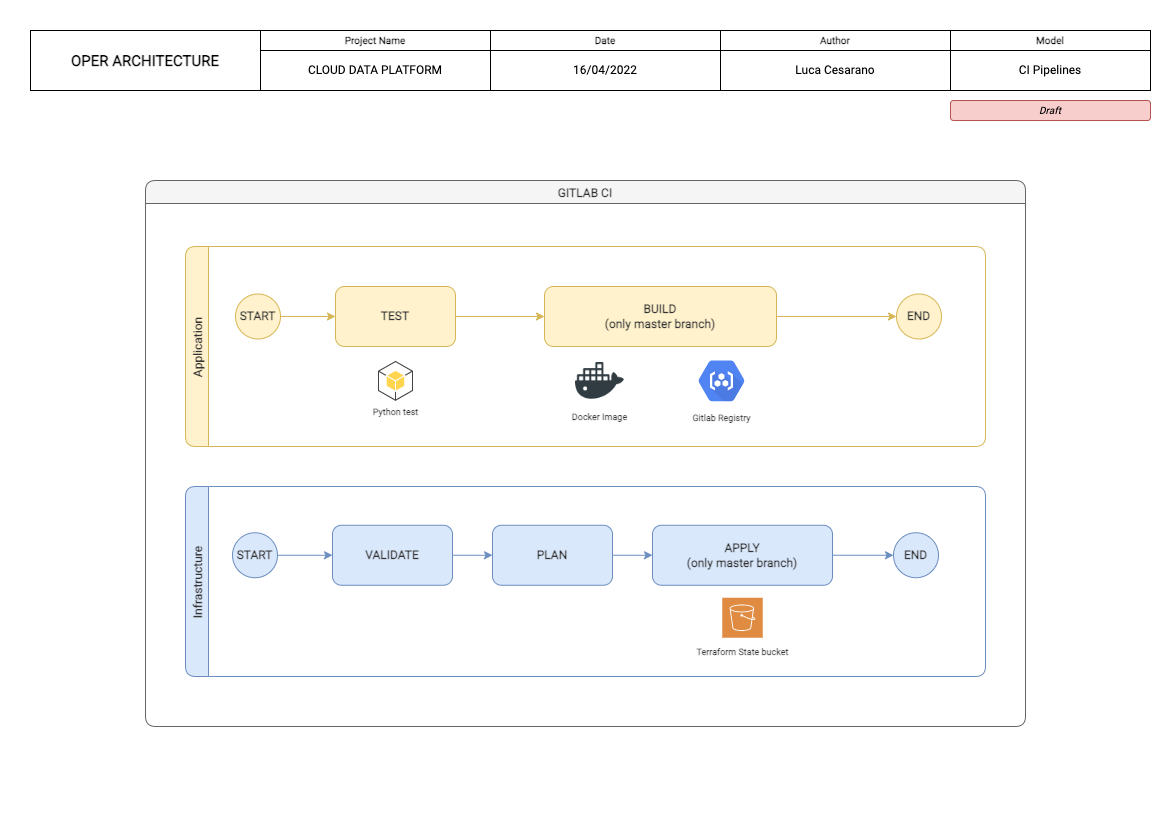

The diagram above was exported from draw.io. Its source (the exported page's mxGraphModel, read from the mxfile embedded in the PNG):
<mxGraphModel dx="1866" dy="1094" grid="1" gridSize="10" guides="1" tooltips="1" connect="1" arrows="1" fold="1" page="1" pageScale="1" pageWidth="1169" pageHeight="827" math="0" shadow="0">
  <root>
    <mxCell id="0" />
    <mxCell id="1" parent="0" />
    <mxCell id="ihBQE9nIRmNRtbCMHdMc-1" value="GITLAB CI" style="swimlane;fontFamily=Roboto;fontSource=https%3A%2F%2Ffonts.googleapis.com%2Fcss%3Ffamily%3DRoboto;fontStyle=1;rounded=1;shadow=0;sketch=0;fillColor=#f5f5f5;fontColor=#333333;strokeColor=#666666;labelBackgroundColor=none;" parent="1" vertex="1">
      <mxGeometry x="145" y="180" width="880" height="546" as="geometry" />
    </mxCell>
    <mxCell id="ihBQE9nIRmNRtbCMHdMc-3" value="Application" style="swimlane;horizontal=0;fillColor=#fff2cc;strokeColor=#d6b656;fontFamily=Roboto;fontSource=https%3A%2F%2Ffonts.googleapis.com%2Fcss%3Ffamily%3DRoboto;fontStyle=1;rounded=1;glass=0;fontColor=#333333;labelBackgroundColor=none;" parent="ihBQE9nIRmNRtbCMHdMc-1" vertex="1">
      <mxGeometry x="40" y="66" width="800" height="200" as="geometry" />
    </mxCell>
    <mxCell id="hSiZirnPu5E58ioasUiz-1" value="" style="group;fontFamily=Roboto;fontSource=https%3A%2F%2Ffonts.googleapis.com%2Fcss%3Ffamily%3DRoboto;fontStyle=1;fontColor=#333333;labelBackgroundColor=none;" parent="ihBQE9nIRmNRtbCMHdMc-3" vertex="1" connectable="0">
      <mxGeometry x="50" y="40" width="706" height="124.38" as="geometry" />
    </mxCell>
    <mxCell id="ihBQE9nIRmNRtbCMHdMc-4" value="TEST" style="rounded=1;whiteSpace=wrap;html=1;fillColor=#fff2cc;strokeColor=#d6b656;fontFamily=Roboto;fontSource=https%3A%2F%2Ffonts.googleapis.com%2Fcss%3Ffamily%3DRoboto;fontStyle=1;fontColor=#333333;labelBackgroundColor=none;" parent="hSiZirnPu5E58ioasUiz-1" vertex="1">
      <mxGeometry x="100" width="120" height="60" as="geometry" />
    </mxCell>
    <mxCell id="ihBQE9nIRmNRtbCMHdMc-5" value="BUILD&lt;br&gt;(only master branch)" style="rounded=1;whiteSpace=wrap;html=1;fillColor=#fff2cc;strokeColor=#d6b656;fontFamily=Roboto;fontSource=https%3A%2F%2Ffonts.googleapis.com%2Fcss%3Ffamily%3DRoboto;fontStyle=1;fontColor=#333333;labelBackgroundColor=none;" parent="hSiZirnPu5E58ioasUiz-1" vertex="1">
      <mxGeometry x="309" width="232" height="60" as="geometry" />
    </mxCell>
    <mxCell id="ihBQE9nIRmNRtbCMHdMc-6" style="edgeStyle=orthogonalEdgeStyle;rounded=0;orthogonalLoop=1;jettySize=auto;html=1;entryX=0;entryY=0.5;entryDx=0;entryDy=0;fillColor=#fff2cc;strokeColor=#d6b656;fontFamily=Roboto;fontSource=https%3A%2F%2Ffonts.googleapis.com%2Fcss%3Ffamily%3DRoboto;fontStyle=1;fontColor=#333333;labelBackgroundColor=none;" parent="hSiZirnPu5E58ioasUiz-1" source="ihBQE9nIRmNRtbCMHdMc-4" target="ihBQE9nIRmNRtbCMHdMc-5" edge="1">
      <mxGeometry relative="1" as="geometry" />
    </mxCell>
    <mxCell id="ihBQE9nIRmNRtbCMHdMc-8" style="edgeStyle=orthogonalEdgeStyle;rounded=0;orthogonalLoop=1;jettySize=auto;html=1;entryX=0;entryY=0.5;entryDx=0;entryDy=0;fillColor=#fff2cc;strokeColor=#d6b656;fontFamily=Roboto;fontSource=https%3A%2F%2Ffonts.googleapis.com%2Fcss%3Ffamily%3DRoboto;fontStyle=1;fontColor=#333333;labelBackgroundColor=none;" parent="hSiZirnPu5E58ioasUiz-1" source="ihBQE9nIRmNRtbCMHdMc-9" target="ihBQE9nIRmNRtbCMHdMc-4" edge="1">
      <mxGeometry relative="1" as="geometry" />
    </mxCell>
    <mxCell id="ihBQE9nIRmNRtbCMHdMc-9" value="START" style="ellipse;whiteSpace=wrap;html=1;aspect=fixed;fillColor=#fff2cc;strokeColor=#d6b656;fontFamily=Roboto;fontSource=https%3A%2F%2Ffonts.googleapis.com%2Fcss%3Ffamily%3DRoboto;fontStyle=1;fontColor=#333333;labelBackgroundColor=none;" parent="hSiZirnPu5E58ioasUiz-1" vertex="1">
      <mxGeometry y="7.5" width="45" height="45" as="geometry" />
    </mxCell>
    <mxCell id="ihBQE9nIRmNRtbCMHdMc-10" value="END" style="ellipse;whiteSpace=wrap;html=1;aspect=fixed;fillColor=#fff2cc;strokeColor=#d6b656;fontFamily=Roboto;fontSource=https%3A%2F%2Ffonts.googleapis.com%2Fcss%3Ffamily%3DRoboto;fontStyle=1;fontColor=#333333;labelBackgroundColor=none;" parent="hSiZirnPu5E58ioasUiz-1" vertex="1">
      <mxGeometry x="661" y="7.5" width="45" height="45" as="geometry" />
    </mxCell>
    <mxCell id="ihBQE9nIRmNRtbCMHdMc-11" style="edgeStyle=orthogonalEdgeStyle;rounded=0;orthogonalLoop=1;jettySize=auto;html=1;entryX=0;entryY=0.5;entryDx=0;entryDy=0;fillColor=#fff2cc;strokeColor=#d6b656;fontFamily=Roboto;fontSource=https%3A%2F%2Ffonts.googleapis.com%2Fcss%3Ffamily%3DRoboto;fontStyle=1;fontColor=#333333;labelBackgroundColor=none;" parent="hSiZirnPu5E58ioasUiz-1" source="ihBQE9nIRmNRtbCMHdMc-5" target="ihBQE9nIRmNRtbCMHdMc-10" edge="1">
      <mxGeometry relative="1" as="geometry" />
    </mxCell>
    <mxCell id="ihBQE9nIRmNRtbCMHdMc-13" value="&lt;font style=&quot;font-size: 9px;&quot;&gt;Gitlab Registry&lt;/font&gt;" style="sketch=0;html=1;fillColor=#5184F3;strokeColor=none;verticalAlign=top;labelPosition=center;verticalLabelPosition=bottom;align=center;spacingTop=-6;fontSize=11;fontStyle=1;fontColor=#333333;shape=mxgraph.gcp2.hexIcon;prIcon=container_registry;fontFamily=Roboto;fontSource=https%3A%2F%2Ffonts.googleapis.com%2Fcss%3Ffamily%3DRoboto;labelBackgroundColor=none;" parent="hSiZirnPu5E58ioasUiz-1" vertex="1">
      <mxGeometry x="451" y="64.38" width="70.04" height="60" as="geometry" />
    </mxCell>
    <mxCell id="ihBQE9nIRmNRtbCMHdMc-25" value="Docker Image" style="shape=image;html=1;verticalAlign=top;verticalLabelPosition=bottom;labelBackgroundColor=none;imageAspect=0;aspect=fixed;image=https://cdn1.iconfinder.com/data/icons/social-media-2106/24/social_media_social_media_logo_docker-128.png;fontSize=9;fontColor=#333333;imageBackground=none;sketch=0;fontFamily=Roboto;fontSource=https%3A%2F%2Ffonts.googleapis.com%2Fcss%3Ffamily%3DRoboto;fontStyle=1" parent="hSiZirnPu5E58ioasUiz-1" vertex="1">
      <mxGeometry x="340" y="70.01" width="48.75" height="48.75" as="geometry" />
    </mxCell>
    <mxCell id="ihBQE9nIRmNRtbCMHdMc-27" value="Python test" style="outlineConnect=0;dashed=0;verticalLabelPosition=bottom;verticalAlign=top;align=center;html=1;shape=mxgraph.aws3.android;fillColor=#FFD44F;gradientColor=none;sketch=0;fontSize=9;fontColor=#333333;fontFamily=Roboto;fontSource=https%3A%2F%2Ffonts.googleapis.com%2Fcss%3Ffamily%3DRoboto;fontStyle=1;labelBackgroundColor=none;" parent="hSiZirnPu5E58ioasUiz-1" vertex="1">
      <mxGeometry x="142.5" y="74.38" width="35" height="40" as="geometry" />
    </mxCell>
    <mxCell id="ihBQE9nIRmNRtbCMHdMc-14" value="Infrastructure" style="swimlane;horizontal=0;fillColor=#dae8fc;strokeColor=#6c8ebf;fontFamily=Roboto;fontSource=https%3A%2F%2Ffonts.googleapis.com%2Fcss%3Ffamily%3DRoboto;fontStyle=1;rounded=1;glass=0;fontColor=#333333;labelBackgroundColor=none;" parent="ihBQE9nIRmNRtbCMHdMc-1" vertex="1">
      <mxGeometry x="40" y="306" width="800" height="190" as="geometry" />
    </mxCell>
    <mxCell id="hSiZirnPu5E58ioasUiz-2" value="" style="group;fontFamily=Roboto;fontSource=https%3A%2F%2Ffonts.googleapis.com%2Fcss%3Ffamily%3DRoboto;fontStyle=1;fontColor=#333333;labelBackgroundColor=none;" parent="ihBQE9nIRmNRtbCMHdMc-14" vertex="1" connectable="0">
      <mxGeometry x="47" y="38.75" width="706" height="112.5" as="geometry" />
    </mxCell>
    <mxCell id="ihBQE9nIRmNRtbCMHdMc-15" value="VALIDATE" style="rounded=1;whiteSpace=wrap;html=1;fillColor=#dae8fc;strokeColor=#6c8ebf;fontFamily=Roboto;fontSource=https%3A%2F%2Ffonts.googleapis.com%2Fcss%3Ffamily%3DRoboto;fontStyle=1;fontColor=#333333;labelBackgroundColor=none;" parent="hSiZirnPu5E58ioasUiz-2" vertex="1">
      <mxGeometry x="100" width="120" height="60" as="geometry" />
    </mxCell>
    <mxCell id="ihBQE9nIRmNRtbCMHdMc-16" value="PLAN" style="rounded=1;whiteSpace=wrap;html=1;fillColor=#dae8fc;strokeColor=#6c8ebf;fontFamily=Roboto;fontSource=https%3A%2F%2Ffonts.googleapis.com%2Fcss%3Ffamily%3DRoboto;fontStyle=1;fontColor=#333333;labelBackgroundColor=none;" parent="hSiZirnPu5E58ioasUiz-2" vertex="1">
      <mxGeometry x="260" width="120" height="60" as="geometry" />
    </mxCell>
    <mxCell id="ihBQE9nIRmNRtbCMHdMc-17" style="edgeStyle=orthogonalEdgeStyle;rounded=0;orthogonalLoop=1;jettySize=auto;html=1;entryX=0;entryY=0.5;entryDx=0;entryDy=0;fillColor=#dae8fc;strokeColor=#6c8ebf;fontFamily=Roboto;fontSource=https%3A%2F%2Ffonts.googleapis.com%2Fcss%3Ffamily%3DRoboto;fontStyle=1;fontColor=#333333;labelBackgroundColor=none;" parent="hSiZirnPu5E58ioasUiz-2" source="ihBQE9nIRmNRtbCMHdMc-15" target="ihBQE9nIRmNRtbCMHdMc-16" edge="1">
      <mxGeometry relative="1" as="geometry" />
    </mxCell>
    <mxCell id="ihBQE9nIRmNRtbCMHdMc-18" value="APPLY&lt;br&gt;(only master branch)" style="rounded=1;whiteSpace=wrap;html=1;fillColor=#dae8fc;strokeColor=#6c8ebf;fontFamily=Roboto;fontSource=https%3A%2F%2Ffonts.googleapis.com%2Fcss%3Ffamily%3DRoboto;fontStyle=1;fontColor=#333333;labelBackgroundColor=none;" parent="hSiZirnPu5E58ioasUiz-2" vertex="1">
      <mxGeometry x="420" width="180" height="60" as="geometry" />
    </mxCell>
    <mxCell id="ihBQE9nIRmNRtbCMHdMc-19" style="edgeStyle=orthogonalEdgeStyle;rounded=0;orthogonalLoop=1;jettySize=auto;html=1;entryX=0;entryY=0.5;entryDx=0;entryDy=0;fillColor=#dae8fc;strokeColor=#6c8ebf;fontFamily=Roboto;fontSource=https%3A%2F%2Ffonts.googleapis.com%2Fcss%3Ffamily%3DRoboto;fontStyle=1;fontColor=#333333;labelBackgroundColor=none;" parent="hSiZirnPu5E58ioasUiz-2" source="ihBQE9nIRmNRtbCMHdMc-16" target="ihBQE9nIRmNRtbCMHdMc-18" edge="1">
      <mxGeometry relative="1" as="geometry" />
    </mxCell>
    <mxCell id="ihBQE9nIRmNRtbCMHdMc-20" style="edgeStyle=orthogonalEdgeStyle;rounded=0;orthogonalLoop=1;jettySize=auto;html=1;entryX=0;entryY=0.5;entryDx=0;entryDy=0;fillColor=#dae8fc;strokeColor=#6c8ebf;fontFamily=Roboto;fontSource=https%3A%2F%2Ffonts.googleapis.com%2Fcss%3Ffamily%3DRoboto;fontStyle=1;fontColor=#333333;labelBackgroundColor=none;" parent="hSiZirnPu5E58ioasUiz-2" source="ihBQE9nIRmNRtbCMHdMc-21" target="ihBQE9nIRmNRtbCMHdMc-15" edge="1">
      <mxGeometry relative="1" as="geometry" />
    </mxCell>
    <mxCell id="ihBQE9nIRmNRtbCMHdMc-21" value="START" style="ellipse;whiteSpace=wrap;html=1;aspect=fixed;fillColor=#dae8fc;strokeColor=#6c8ebf;fontFamily=Roboto;fontSource=https%3A%2F%2Ffonts.googleapis.com%2Fcss%3Ffamily%3DRoboto;fontStyle=1;fontColor=#333333;labelBackgroundColor=none;" parent="hSiZirnPu5E58ioasUiz-2" vertex="1">
      <mxGeometry y="7.5" width="45" height="45" as="geometry" />
    </mxCell>
    <mxCell id="ihBQE9nIRmNRtbCMHdMc-22" value="END" style="ellipse;whiteSpace=wrap;html=1;aspect=fixed;fillColor=#dae8fc;strokeColor=#6c8ebf;fontFamily=Roboto;fontSource=https%3A%2F%2Ffonts.googleapis.com%2Fcss%3Ffamily%3DRoboto;fontStyle=1;fontColor=#333333;labelBackgroundColor=none;" parent="hSiZirnPu5E58ioasUiz-2" vertex="1">
      <mxGeometry x="661" y="7.5" width="45" height="45" as="geometry" />
    </mxCell>
    <mxCell id="ihBQE9nIRmNRtbCMHdMc-23" style="edgeStyle=orthogonalEdgeStyle;rounded=0;orthogonalLoop=1;jettySize=auto;html=1;fillColor=#dae8fc;strokeColor=#6c8ebf;fontFamily=Roboto;fontSource=https%3A%2F%2Ffonts.googleapis.com%2Fcss%3Ffamily%3DRoboto;fontStyle=1;fontColor=#333333;labelBackgroundColor=none;" parent="hSiZirnPu5E58ioasUiz-2" source="ihBQE9nIRmNRtbCMHdMc-18" target="ihBQE9nIRmNRtbCMHdMc-22" edge="1">
      <mxGeometry relative="1" as="geometry" />
    </mxCell>
    <mxCell id="ihBQE9nIRmNRtbCMHdMc-24" value="&lt;font style=&quot;font-size: 9px&quot; data-font-src=&quot;https://fonts.googleapis.com/css?family=Roboto&quot;&gt;&lt;span&gt;Terraform State bucket&lt;/span&gt;&lt;/font&gt;" style="sketch=0;pointerEvents=1;shadow=0;dashed=0;html=1;strokeColor=none;fillColor=#DF8C42;labelPosition=center;verticalLabelPosition=bottom;verticalAlign=top;align=center;outlineConnect=0;shape=mxgraph.veeam2.aws_s3;fontFamily=Roboto;fontSource=https%3A%2F%2Ffonts.googleapis.com%2Fcss%3Ffamily%3DRoboto;fontStyle=1;fontColor=#333333;labelBackgroundColor=none;" parent="hSiZirnPu5E58ioasUiz-2" vertex="1">
      <mxGeometry x="489.75" y="72.5" width="40.5" height="40" as="geometry" />
    </mxCell>
    <mxCell id="WNDcfOzAoBdkLFEkK0og-1" value="&lt;font style=&quot;font-size: 15px&quot;&gt;&lt;b&gt;OPER ARCHITECTURE&lt;/b&gt;&lt;/font&gt;" style="rounded=0;whiteSpace=wrap;html=1;sketch=0;fontFamily=Roboto;fontSource=https%3A%2F%2Ffonts.googleapis.com%2Fcss%3Ffamily%3DRoboto;fontSize=10;fontColor=#000000;" vertex="1" parent="1">
      <mxGeometry x="30" y="30" width="230" height="60" as="geometry" />
    </mxCell>
    <mxCell id="WNDcfOzAoBdkLFEkK0og-2" value="CLOUD DATA PLATFORM" style="rounded=0;whiteSpace=wrap;html=1;sketch=0;fontFamily=Roboto;fontSource=https%3A%2F%2Ffonts.googleapis.com%2Fcss%3Ffamily%3DRoboto;fontSize=12;fontColor=#000000;" vertex="1" parent="1">
      <mxGeometry x="260" y="50" width="230" height="40" as="geometry" />
    </mxCell>
    <mxCell id="WNDcfOzAoBdkLFEkK0og-3" value="16/04/2022" style="rounded=0;whiteSpace=wrap;html=1;sketch=0;fontFamily=Roboto;fontSource=https%3A%2F%2Ffonts.googleapis.com%2Fcss%3Ffamily%3DRoboto;fontSize=12;fontColor=#000000;" vertex="1" parent="1">
      <mxGeometry x="490" y="50" width="230" height="40" as="geometry" />
    </mxCell>
    <mxCell id="WNDcfOzAoBdkLFEkK0og-4" value="Luca Cesarano" style="rounded=0;whiteSpace=wrap;html=1;sketch=0;fontFamily=Roboto;fontSource=https%3A%2F%2Ffonts.googleapis.com%2Fcss%3Ffamily%3DRoboto;fontSize=12;fontColor=#000000;" vertex="1" parent="1">
      <mxGeometry x="720" y="50" width="230" height="40" as="geometry" />
    </mxCell>
    <mxCell id="WNDcfOzAoBdkLFEkK0og-5" value="CI Pipelines" style="rounded=0;whiteSpace=wrap;html=1;sketch=0;fontFamily=Roboto;fontSource=https%3A%2F%2Ffonts.googleapis.com%2Fcss%3Ffamily%3DRoboto;fontSize=12;fontColor=#000000;" vertex="1" parent="1">
      <mxGeometry x="950" y="50" width="200" height="40" as="geometry" />
    </mxCell>
    <mxCell id="WNDcfOzAoBdkLFEkK0og-6" value="Project Name" style="rounded=0;whiteSpace=wrap;html=1;sketch=0;fontFamily=Roboto;fontSource=https%3A%2F%2Ffonts.googleapis.com%2Fcss%3Ffamily%3DRoboto;fontSize=10;fontColor=#000000;fontStyle=1" vertex="1" parent="1">
      <mxGeometry x="260" y="30" width="230" height="20" as="geometry" />
    </mxCell>
    <mxCell id="WNDcfOzAoBdkLFEkK0og-7" value="Date" style="rounded=0;whiteSpace=wrap;html=1;sketch=0;fontFamily=Roboto;fontSource=https%3A%2F%2Ffonts.googleapis.com%2Fcss%3Ffamily%3DRoboto;fontSize=10;fontColor=#000000;fontStyle=1" vertex="1" parent="1">
      <mxGeometry x="490" y="30" width="230" height="20" as="geometry" />
    </mxCell>
    <mxCell id="WNDcfOzAoBdkLFEkK0og-8" value="Author" style="rounded=0;whiteSpace=wrap;html=1;sketch=0;fontFamily=Roboto;fontSource=https%3A%2F%2Ffonts.googleapis.com%2Fcss%3Ffamily%3DRoboto;fontSize=10;fontColor=#000000;fontStyle=1" vertex="1" parent="1">
      <mxGeometry x="720" y="30" width="230" height="20" as="geometry" />
    </mxCell>
    <mxCell id="WNDcfOzAoBdkLFEkK0og-9" value="Model" style="rounded=0;whiteSpace=wrap;html=1;sketch=0;fontFamily=Roboto;fontSource=https%3A%2F%2Ffonts.googleapis.com%2Fcss%3Ffamily%3DRoboto;fontSize=10;fontColor=#000000;fontStyle=1" vertex="1" parent="1">
      <mxGeometry x="950" y="30" width="200" height="20" as="geometry" />
    </mxCell>
    <mxCell id="WNDcfOzAoBdkLFEkK0og-10" value="&lt;i style=&quot;font-size: 10px;&quot;&gt;&lt;font style=&quot;font-size: 10px;&quot;&gt;Draft&lt;/font&gt;&lt;/i&gt;" style="rounded=1;whiteSpace=wrap;html=1;sketch=0;fontFamily=Roboto;fontSource=https%3A%2F%2Ffonts.googleapis.com%2Fcss%3Ffamily%3DRoboto;fontSize=10;fillColor=#f8cecc;strokeColor=#b85450;" vertex="1" parent="1">
      <mxGeometry x="950" y="100" width="200" height="20" as="geometry" />
    </mxCell>
  </root>
</mxGraphModel>